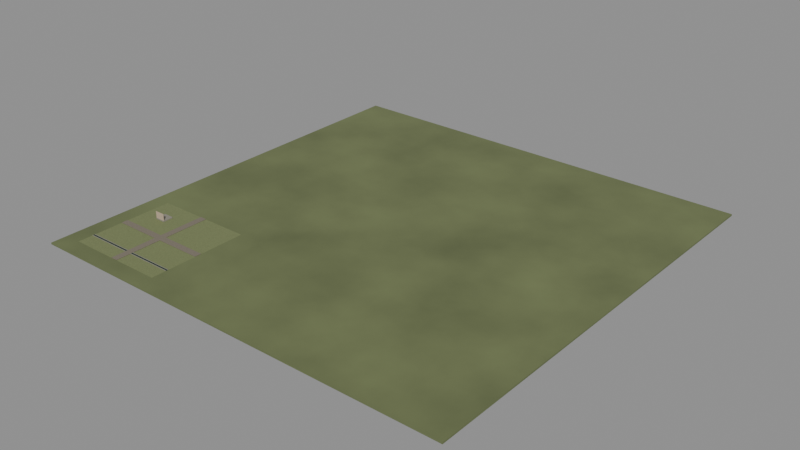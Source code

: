 # Source: 00006.blend  (saved by Blender 4.5.90; exported with 4.5.12 LTS)
import bpy
from mathutils import Matrix  # noqa: F401  (used for matrix-valued properties, if any)

bpy.ops.wm.read_factory_settings(use_empty=True)
scene = bpy.context.scene
scene.name = 'Scene'

# ---- materials (node trees are filled in below, after node groups)
mat_world_soil = bpy.data.materials.new('world/Soil')
mat_world_soil.diffuse_color = (0.2, 0.24, 0.1, 1.0)
mat_area_0_0_settlement_soil = bpy.data.materials.new('area-0-0/Settlement soil')
mat_area_0_0_settlement_soil.diffuse_color = (0.2, 0.235, 0.1, 1.0)
mat_area_0_0_gravel = bpy.data.materials.new('area-0-0/Gravel')
mat_area_0_0_gravel.diffuse_color = (0.22, 0.19, 0.145, 1.0)
mat_area_0_0_water = bpy.data.materials.new('area-0-0/Water')
mat_area_0_0_water.diffuse_color = (0.025, 0.095, 0.075, 1.0)
mat_area_0_0_stone = bpy.data.materials.new('area-0-0/Stone')
mat_area_0_0_stone.diffuse_color = (0.3, 0.28, 0.23, 1.0)
mat_area_0_0_home1_stone = bpy.data.materials.new('area-0-0/home1/Stone')
mat_area_0_0_home1_stone.diffuse_color = (0.3, 0.28, 0.23, 1.0)
mat_area_0_0_home1_plaster = bpy.data.materials.new('area-0-0/home1/Plaster')
mat_area_0_0_home1_plaster.diffuse_color = (0.6203, 0.48, 0.35, 1.0)

# ---- material node trees
mat_world_soil.use_nodes = True; mat_world_soil.node_tree.nodes.clear()
_N = mat_world_soil.node_tree.nodes; _L = mat_world_soil.node_tree.links
n0 = _N.new('ShaderNodeBsdfPrincipled'); n0.name = 'Principled BSDF'; n0.location = (-200, 100)
n0.inputs[2].default_value = 0.8
n1 = _N.new('ShaderNodeOutputMaterial'); n1.name = 'Material Output'; n1.location = (200, 100)
n2 = _N.new('ShaderNodeTexNoise'); n2.name = 'Noise Texture'; n2.location = (0, 0)
n2.inputs[3].default_value = 4.0
n3 = _N.new('ShaderNodeValToRGB'); n3.name = 'Color Ramp'; n3.location = (0, 0)
while len(n3.color_ramp.elements) > 1: n3.color_ramp.elements.remove(n3.color_ramp.elements[-1])
n3.color_ramp.elements[0].position = 0.0; n3.color_ramp.elements[0].color = (0.08, 0.096, 0.04, 1.0)
_e = n3.color_ramp.elements.new(1.0); _e.color = (0.2, 0.24, 0.1, 1.0)
n4 = _N.new('ShaderNodeBump'); n4.name = 'Bump'; n4.location = (0, 0)
n4.inputs[0].default_value = 0.2
n4.inputs[1].default_value = 0.035
_L.new(n0.outputs[0], n1.inputs[0])
_L.new(n2.outputs[0], n3.inputs[0])
_L.new(n3.outputs[0], n0.inputs[0])
_L.new(n2.outputs[0], n4.inputs[3])
_L.new(n4.outputs[0], n0.inputs[5])
n1.is_active_output = True
mat_area_0_0_settlement_soil.use_nodes = True; mat_area_0_0_settlement_soil.node_tree.nodes.clear()
_N = mat_area_0_0_settlement_soil.node_tree.nodes; _L = mat_area_0_0_settlement_soil.node_tree.links
n0 = _N.new('ShaderNodeBsdfPrincipled'); n0.name = 'Principled BSDF'; n0.location = (0, 0)
n1 = _N.new('ShaderNodeOutputMaterial'); n1.name = 'Material Output'; n1.location = (0, 0)
n2 = _N.new('ShaderNodeNewGeometry'); n2.name = 'World metre coordinates'; n2.location = (0, 0)
n3 = _N.new('ShaderNodeTexNoise'); n3.name = 'Surface color variation'; n3.location = (0, 0)
n3.inputs[2].default_value = 1.8
n3.inputs[3].default_value = 3.0
n4 = _N.new('ShaderNodeValToRGB'); n4.name = 'Color Ramp'; n4.location = (0, 0)
while len(n4.color_ramp.elements) > 1: n4.color_ramp.elements.remove(n4.color_ramp.elements[-1])
n4.color_ramp.elements[0].position = 0.15; n4.color_ramp.elements[0].color = (0.144, 0.1692, 0.072, 1.0)
_e = n4.color_ramp.elements.new(0.85); _e.color = (0.21, 0.2467, 0.105, 1.0)
n5 = _N.new('ShaderNodeTexNoise'); n5.name = 'Surface grain in metres'; n5.location = (0, 0)
n5.inputs[2].default_value = 65.0
n6 = _N.new('ShaderNodeBump'); n6.name = 'Surface relief'; n6.location = (0, 0)
n6.inputs[0].default_value = 0.18
n6.inputs[1].default_value = 0.006
n7 = _N.new('ShaderNodeMath'); n7.name = 'Surface roughness'; n7.location = (0, 0)
n7.operation = 'MULTIPLY_ADD'
n7.use_clamp = True
n7.inputs[1].default_value = 0.12
n7.inputs[2].default_value = 0.74
_L.new(n0.outputs[0], n1.inputs[0])
_L.new(n2.outputs[0], n3.inputs[0])
_L.new(n3.outputs[0], n4.inputs[0])
_L.new(n4.outputs[0], n0.inputs[0])
_L.new(n2.outputs[0], n5.inputs[0])
_L.new(n5.outputs[0], n6.inputs[3])
_L.new(n6.outputs[0], n0.inputs[5])
_L.new(n3.outputs[0], n7.inputs[0])
_L.new(n7.outputs[0], n0.inputs[2])
n1.is_active_output = True
mat_area_0_0_gravel.use_nodes = True; mat_area_0_0_gravel.node_tree.nodes.clear()
_N = mat_area_0_0_gravel.node_tree.nodes; _L = mat_area_0_0_gravel.node_tree.links
n0 = _N.new('ShaderNodeBsdfPrincipled'); n0.name = 'Principled BSDF'; n0.location = (0, 0)
n1 = _N.new('ShaderNodeOutputMaterial'); n1.name = 'Material Output'; n1.location = (0, 0)
n2 = _N.new('ShaderNodeNewGeometry'); n2.name = 'World metre coordinates'; n2.location = (0, 0)
n3 = _N.new('ShaderNodeTexNoise'); n3.name = 'Surface color variation'; n3.location = (0, 0)
n3.inputs[2].default_value = 1.8
n3.inputs[3].default_value = 3.0
n4 = _N.new('ShaderNodeValToRGB'); n4.name = 'Color Ramp'; n4.location = (0, 0)
while len(n4.color_ramp.elements) > 1: n4.color_ramp.elements.remove(n4.color_ramp.elements[-1])
n4.color_ramp.elements[0].position = 0.15; n4.color_ramp.elements[0].color = (0.1584, 0.1368, 0.1044, 1.0)
_e = n4.color_ramp.elements.new(0.85); _e.color = (0.231, 0.1995, 0.1523, 1.0)
n5 = _N.new('ShaderNodeTexNoise'); n5.name = 'Surface grain in metres'; n5.location = (0, 0)
n5.inputs[2].default_value = 65.0
n6 = _N.new('ShaderNodeBump'); n6.name = 'Surface relief'; n6.location = (0, 0)
n6.inputs[0].default_value = 0.18
n6.inputs[1].default_value = 0.006
n7 = _N.new('ShaderNodeMath'); n7.name = 'Surface roughness'; n7.location = (0, 0)
n7.operation = 'MULTIPLY_ADD'
n7.use_clamp = True
n7.inputs[1].default_value = 0.12
n7.inputs[2].default_value = 0.74
_L.new(n0.outputs[0], n1.inputs[0])
_L.new(n2.outputs[0], n3.inputs[0])
_L.new(n3.outputs[0], n4.inputs[0])
_L.new(n4.outputs[0], n0.inputs[0])
_L.new(n2.outputs[0], n5.inputs[0])
_L.new(n5.outputs[0], n6.inputs[3])
_L.new(n6.outputs[0], n0.inputs[5])
_L.new(n3.outputs[0], n7.inputs[0])
_L.new(n7.outputs[0], n0.inputs[2])
n1.is_active_output = True
mat_area_0_0_water.use_nodes = True; mat_area_0_0_water.node_tree.nodes.clear()
_N = mat_area_0_0_water.node_tree.nodes; _L = mat_area_0_0_water.node_tree.links
n0 = _N.new('ShaderNodeBsdfPrincipled'); n0.name = 'Principled BSDF'; n0.location = (0, 0)
n0.inputs[3].default_value = 1.333
n0.inputs[18].default_value = 0.65
n1 = _N.new('ShaderNodeOutputMaterial'); n1.name = 'Material Output'; n1.location = (0, 0)
n2 = _N.new('ShaderNodeNewGeometry'); n2.name = 'World metre coordinates'; n2.location = (0, 0)
n3 = _N.new('ShaderNodeVectorMath'); n3.name = 'Vector Math'; n3.location = (0, 0)
n3.operation = 'MULTIPLY'
n3.inputs[1].default_value = (0.45, 2.0, 1.0)
n4 = _N.new('ShaderNodeTexNoise'); n4.name = 'Surface color variation'; n4.location = (0, 0)
n4.inputs[2].default_value = 1.8
n4.inputs[3].default_value = 3.0
n5 = _N.new('ShaderNodeValToRGB'); n5.name = 'Color Ramp'; n5.location = (0, 0)
while len(n5.color_ramp.elements) > 1: n5.color_ramp.elements.remove(n5.color_ramp.elements[-1])
n5.color_ramp.elements[0].position = 0.15; n5.color_ramp.elements[0].color = (0.02375, 0.09025, 0.07125, 1.0)
_e = n5.color_ramp.elements.new(0.85); _e.color = (0.02625, 0.09975, 0.07875, 1.0)
n6 = _N.new('ShaderNodeTexNoise'); n6.name = 'Surface grain in metres'; n6.location = (0, 0)
n7 = _N.new('ShaderNodeBump'); n7.name = 'Surface relief'; n7.location = (0, 0)
n7.inputs[0].default_value = 0.1
n7.inputs[1].default_value = 0.008
n8 = _N.new('ShaderNodeMath'); n8.name = 'Surface roughness'; n8.location = (0, 0)
n8.operation = 'MULTIPLY_ADD'
n8.use_clamp = True
n8.inputs[1].default_value = 0.035
n8.inputs[2].default_value = 0.1025
_L.new(n0.outputs[0], n1.inputs[0])
_L.new(n2.outputs[0], n3.inputs[0])
_L.new(n3.outputs[0], n4.inputs[0])
_L.new(n4.outputs[0], n5.inputs[0])
_L.new(n5.outputs[0], n0.inputs[0])
_L.new(n3.outputs[0], n6.inputs[0])
_L.new(n6.outputs[0], n7.inputs[3])
_L.new(n7.outputs[0], n0.inputs[5])
_L.new(n4.outputs[0], n8.inputs[0])
_L.new(n8.outputs[0], n0.inputs[2])
n1.is_active_output = True
mat_area_0_0_stone.use_nodes = True; mat_area_0_0_stone.node_tree.nodes.clear()
_N = mat_area_0_0_stone.node_tree.nodes; _L = mat_area_0_0_stone.node_tree.links
n0 = _N.new('ShaderNodeBsdfPrincipled'); n0.name = 'Principled BSDF'; n0.location = (0, 0)
n1 = _N.new('ShaderNodeOutputMaterial'); n1.name = 'Material Output'; n1.location = (0, 0)
n2 = _N.new('ShaderNodeNewGeometry'); n2.name = 'World metre coordinates'; n2.location = (0, 0)
n3 = _N.new('ShaderNodeTexNoise'); n3.name = 'Surface color variation'; n3.location = (0, 0)
n3.inputs[2].default_value = 1.8
n3.inputs[3].default_value = 3.0
n4 = _N.new('ShaderNodeValToRGB'); n4.name = 'Color Ramp'; n4.location = (0, 0)
while len(n4.color_ramp.elements) > 1: n4.color_ramp.elements.remove(n4.color_ramp.elements[-1])
n4.color_ramp.elements[0].position = 0.15; n4.color_ramp.elements[0].color = (0.216, 0.2016, 0.1656, 1.0)
_e = n4.color_ramp.elements.new(0.85); _e.color = (0.315, 0.294, 0.2415, 1.0)
n5 = _N.new('ShaderNodeTexNoise'); n5.name = 'Surface grain in metres'; n5.location = (0, 0)
n5.inputs[2].default_value = 65.0
n6 = _N.new('ShaderNodeBump'); n6.name = 'Surface relief'; n6.location = (0, 0)
n6.inputs[0].default_value = 0.18
n6.inputs[1].default_value = 0.006
n7 = _N.new('ShaderNodeMath'); n7.name = 'Surface roughness'; n7.location = (0, 0)
n7.operation = 'MULTIPLY_ADD'
n7.use_clamp = True
n7.inputs[1].default_value = 0.12
n7.inputs[2].default_value = 0.74
_L.new(n0.outputs[0], n1.inputs[0])
_L.new(n2.outputs[0], n3.inputs[0])
_L.new(n3.outputs[0], n4.inputs[0])
_L.new(n4.outputs[0], n0.inputs[0])
_L.new(n2.outputs[0], n5.inputs[0])
_L.new(n5.outputs[0], n6.inputs[3])
_L.new(n6.outputs[0], n0.inputs[5])
_L.new(n3.outputs[0], n7.inputs[0])
_L.new(n7.outputs[0], n0.inputs[2])
n1.is_active_output = True
mat_area_0_0_home1_stone.use_nodes = True; mat_area_0_0_home1_stone.node_tree.nodes.clear()
_N = mat_area_0_0_home1_stone.node_tree.nodes; _L = mat_area_0_0_home1_stone.node_tree.links
n0 = _N.new('ShaderNodeBsdfPrincipled'); n0.name = 'Principled BSDF'; n0.location = (0, 0)
n1 = _N.new('ShaderNodeOutputMaterial'); n1.name = 'Material Output'; n1.location = (0, 0)
n2 = _N.new('ShaderNodeNewGeometry'); n2.name = 'World metre coordinates'; n2.location = (0, 0)
n3 = _N.new('ShaderNodeTexNoise'); n3.name = 'Surface color variation'; n3.location = (0, 0)
n3.inputs[2].default_value = 1.8
n3.inputs[3].default_value = 3.0
n4 = _N.new('ShaderNodeValToRGB'); n4.name = 'Color Ramp'; n4.location = (0, 0)
while len(n4.color_ramp.elements) > 1: n4.color_ramp.elements.remove(n4.color_ramp.elements[-1])
n4.color_ramp.elements[0].position = 0.15; n4.color_ramp.elements[0].color = (0.216, 0.2016, 0.1656, 1.0)
_e = n4.color_ramp.elements.new(0.85); _e.color = (0.315, 0.294, 0.2415, 1.0)
n5 = _N.new('ShaderNodeTexNoise'); n5.name = 'Surface grain in metres'; n5.location = (0, 0)
n5.inputs[2].default_value = 65.0
n6 = _N.new('ShaderNodeBump'); n6.name = 'Surface relief'; n6.location = (0, 0)
n6.inputs[0].default_value = 0.18
n6.inputs[1].default_value = 0.006
n7 = _N.new('ShaderNodeMath'); n7.name = 'Surface roughness'; n7.location = (0, 0)
n7.operation = 'MULTIPLY_ADD'
n7.use_clamp = True
n7.inputs[1].default_value = 0.12
n7.inputs[2].default_value = 0.74
_L.new(n0.outputs[0], n1.inputs[0])
_L.new(n2.outputs[0], n3.inputs[0])
_L.new(n3.outputs[0], n4.inputs[0])
_L.new(n4.outputs[0], n0.inputs[0])
_L.new(n2.outputs[0], n5.inputs[0])
_L.new(n5.outputs[0], n6.inputs[3])
_L.new(n6.outputs[0], n0.inputs[5])
_L.new(n3.outputs[0], n7.inputs[0])
_L.new(n7.outputs[0], n0.inputs[2])
n1.is_active_output = True
mat_area_0_0_home1_plaster.use_nodes = True; mat_area_0_0_home1_plaster.node_tree.nodes.clear()
_N = mat_area_0_0_home1_plaster.node_tree.nodes; _L = mat_area_0_0_home1_plaster.node_tree.links
n0 = _N.new('ShaderNodeBsdfPrincipled'); n0.name = 'Principled BSDF'; n0.location = (0, 0)
n1 = _N.new('ShaderNodeOutputMaterial'); n1.name = 'Material Output'; n1.location = (0, 0)
n2 = _N.new('ShaderNodeNewGeometry'); n2.name = 'World metre coordinates'; n2.location = (0, 0)
n3 = _N.new('ShaderNodeTexNoise'); n3.name = 'Surface color variation'; n3.location = (0, 0)
n3.inputs[2].default_value = 1.8
n3.inputs[3].default_value = 3.0
n4 = _N.new('ShaderNodeValToRGB'); n4.name = 'Color Ramp'; n4.location = (0, 0)
while len(n4.color_ramp.elements) > 1: n4.color_ramp.elements.remove(n4.color_ramp.elements[-1])
n4.color_ramp.elements[0].position = 0.15; n4.color_ramp.elements[0].color = (0.4466, 0.3456, 0.252, 1.0)
_e = n4.color_ramp.elements.new(0.85); _e.color = (0.6513, 0.504, 0.3675, 1.0)
n5 = _N.new('ShaderNodeTexNoise'); n5.name = 'Surface grain in metres'; n5.location = (0, 0)
n5.inputs[2].default_value = 65.0
n6 = _N.new('ShaderNodeBump'); n6.name = 'Surface relief'; n6.location = (0, 0)
n6.inputs[0].default_value = 0.18
n6.inputs[1].default_value = 0.006
n7 = _N.new('ShaderNodeMath'); n7.name = 'Surface roughness'; n7.location = (0, 0)
n7.operation = 'MULTIPLY_ADD'
n7.use_clamp = True
n7.inputs[1].default_value = 0.12
n7.inputs[2].default_value = 0.74
_L.new(n0.outputs[0], n1.inputs[0])
_L.new(n2.outputs[0], n3.inputs[0])
_L.new(n3.outputs[0], n4.inputs[0])
_L.new(n4.outputs[0], n0.inputs[0])
_L.new(n2.outputs[0], n5.inputs[0])
_L.new(n5.outputs[0], n6.inputs[3])
_L.new(n6.outputs[0], n0.inputs[5])
_L.new(n3.outputs[0], n7.inputs[0])
_L.new(n7.outputs[0], n0.inputs[2])
n1.is_active_output = True

# ---- meshes
me_world_ground = bpy.data.meshes.new('world/Ground')
me_world_ground.from_pydata([(-130.0, -130.0, -1.2), (130.0, -130.0, -1.2), (130.0, 130.0, -1.2), (-130.0, 130.0, -1.2), (-130.0, -130.0, -0.2), (130.0, -130.0, -0.2), (130.0, 130.0, -0.2), (-130.0, 130.0, -0.2)], [], [(0, 3, 2, 1), (4, 5, 6, 7), (0, 1, 5, 4), (1, 2, 6, 5), (2, 3, 7, 6), (3, 0, 4, 7)])
me_world_ground.materials.append(mat_world_soil)
me_world_ground.update()
me_area_0_0_block_ground = bpy.data.meshes.new('area-0-0/Block ground')
me_area_0_0_block_ground.from_pydata([(-120.0, -120.0, -0.39), (-60.0, -120.0, -0.39), (-60.0, -60.0, -0.39), (-120.0, -60.0, -0.39), (-120.0, -120.0, -0.19), (-60.0, -120.0, -0.19), (-60.0, -60.0, -0.19), (-120.0, -60.0, -0.19)], [], [(0, 3, 2, 1), (4, 5, 6, 7), (0, 1, 5, 4), (1, 2, 6, 5), (2, 3, 7, 6), (3, 0, 4, 7)])
me_area_0_0_block_ground.materials.append(mat_area_0_0_settlement_soil)
me_area_0_0_block_ground.update()
me_area_0_0_east_west_road = bpy.data.meshes.new('area-0-0/East west road')
me_area_0_0_east_west_road.from_pydata([(-120.0, -92.0, -0.15), (-60.0, -92.0, -0.15), (-60.0, -88.0, -0.15), (-120.0, -88.0, -0.15), (-120.0, -92.0, 0.03), (-60.0, -92.0, 0.03), (-60.0, -88.0, 0.03), (-120.0, -88.0, 0.03)], [], [(0, 3, 2, 1), (4, 5, 6, 7), (0, 1, 5, 4), (1, 2, 6, 5), (2, 3, 7, 6), (3, 0, 4, 7)])
me_area_0_0_east_west_road.materials.append(mat_area_0_0_gravel)
me_area_0_0_east_west_road.update()
me_area_0_0_north_south_road = bpy.data.meshes.new('area-0-0/North south road')
me_area_0_0_north_south_road.from_pydata([(-92.0, -120.0, -0.145), (-88.0, -120.0, -0.145), (-88.0, -60.0, -0.145), (-92.0, -60.0, -0.145), (-92.0, -120.0, 0.035), (-88.0, -120.0, 0.035), (-88.0, -60.0, 0.035), (-92.0, -60.0, 0.035)], [], [(0, 3, 2, 1), (4, 5, 6, 7), (0, 1, 5, 4), (1, 2, 6, 5), (2, 3, 7, 6), (3, 0, 4, 7)])
me_area_0_0_north_south_road.materials.append(mat_area_0_0_gravel)
me_area_0_0_north_south_road.update()
me_area_0_0_connected_water_channel = bpy.data.meshes.new('area-0-0/Connected water channel')
me_area_0_0_connected_water_channel.from_pydata([(-120.0, -111.0, -0.1725), (-60.0, -111.0, -0.1725), (-60.0, -109.8, -0.1725), (-120.0, -109.8, -0.1725), (-120.0, -111.0, -0.1475), (-60.0, -111.0, -0.1475), (-60.0, -109.8, -0.1475), (-120.0, -109.8, -0.1475)], [], [(0, 3, 2, 1), (4, 5, 6, 7), (0, 1, 5, 4), (1, 2, 6, 5), (2, 3, 7, 6), (3, 0, 4, 7)])
me_area_0_0_connected_water_channel.materials.append(mat_area_0_0_water)
me_area_0_0_connected_water_channel.update()
me_area_0_0_channel_retaining_wall = bpy.data.meshes.new('area-0-0/Channel retaining wall')
me_area_0_0_channel_retaining_wall.from_pydata([(-120.0, -111.2, -0.25), (-92.0, -111.2, -0.25), (-92.0, -111.0, -0.25), (-120.0, -111.0, -0.25), (-120.0, -111.2, 0.15), (-92.0, -111.2, 0.15), (-92.0, -111.0, 0.15), (-120.0, -111.0, 0.15)], [], [(0, 3, 2, 1), (4, 5, 6, 7), (0, 1, 5, 4), (1, 2, 6, 5), (2, 3, 7, 6), (3, 0, 4, 7)])
me_area_0_0_channel_retaining_wall.polygons.foreach_set('use_smooth', [True] * 6)
me_area_0_0_channel_retaining_wall.materials.append(mat_area_0_0_stone)
me_area_0_0_channel_retaining_wall.update()
me_area_0_0_channel_retaining_wall_001 = bpy.data.meshes.new('area-0-0/Channel retaining wall.001')
me_area_0_0_channel_retaining_wall_001.from_pydata([(-88.0, -111.2, -0.25), (-60.0, -111.2, -0.25), (-60.0, -111.0, -0.25), (-88.0, -111.0, -0.25), (-88.0, -111.2, 0.15), (-60.0, -111.2, 0.15), (-60.0, -111.0, 0.15), (-88.0, -111.0, 0.15)], [], [(0, 3, 2, 1), (4, 5, 6, 7), (0, 1, 5, 4), (1, 2, 6, 5), (2, 3, 7, 6), (3, 0, 4, 7)])
me_area_0_0_channel_retaining_wall_001.polygons.foreach_set('use_smooth', [True] * 6)
me_area_0_0_channel_retaining_wall_001.materials.append(mat_area_0_0_stone)
me_area_0_0_channel_retaining_wall_001.update()
me_area_0_0_channel_retaining_wall_002 = bpy.data.meshes.new('area-0-0/Channel retaining wall.002')
me_area_0_0_channel_retaining_wall_002.from_pydata([(-120.0, -109.8, -0.25), (-92.0, -109.8, -0.25), (-92.0, -109.6, -0.25), (-120.0, -109.6, -0.25), (-120.0, -109.8, 0.15), (-92.0, -109.8, 0.15), (-92.0, -109.6, 0.15), (-120.0, -109.6, 0.15)], [], [(0, 3, 2, 1), (4, 5, 6, 7), (0, 1, 5, 4), (1, 2, 6, 5), (2, 3, 7, 6), (3, 0, 4, 7)])
me_area_0_0_channel_retaining_wall_002.polygons.foreach_set('use_smooth', [True] * 6)
me_area_0_0_channel_retaining_wall_002.materials.append(mat_area_0_0_stone)
me_area_0_0_channel_retaining_wall_002.update()
me_area_0_0_channel_retaining_wall_003 = bpy.data.meshes.new('area-0-0/Channel retaining wall.003')
me_area_0_0_channel_retaining_wall_003.from_pydata([(-88.0, -109.8, -0.25), (-60.0, -109.8, -0.25), (-60.0, -109.6, -0.25), (-88.0, -109.6, -0.25), (-88.0, -109.8, 0.15), (-60.0, -109.8, 0.15), (-60.0, -109.6, 0.15), (-88.0, -109.6, 0.15)], [], [(0, 3, 2, 1), (4, 5, 6, 7), (0, 1, 5, 4), (1, 2, 6, 5), (2, 3, 7, 6), (3, 0, 4, 7)])
me_area_0_0_channel_retaining_wall_003.polygons.foreach_set('use_smooth', [True] * 6)
me_area_0_0_channel_retaining_wall_003.materials.append(mat_area_0_0_stone)
me_area_0_0_channel_retaining_wall_003.update()
me_area_0_0_road_bridge = bpy.data.meshes.new('area-0-0/Road bridge')
me_area_0_0_road_bridge.from_pydata([(-92.0, -111.4, -0.22), (-88.0, -111.4, -0.22), (-88.0, -109.4, -0.22), (-92.0, -109.4, -0.22), (-92.0, -111.4, 0.03), (-88.0, -111.4, 0.03), (-88.0, -109.4, 0.03), (-92.0, -109.4, 0.03)], [], [(0, 3, 2, 1), (4, 5, 6, 7), (0, 1, 5, 4), (1, 2, 6, 5), (2, 3, 7, 6), (3, 0, 4, 7)])
me_area_0_0_road_bridge.polygons.foreach_set('use_smooth', [True] * 6)
me_area_0_0_road_bridge.materials.append(mat_area_0_0_stone)
me_area_0_0_road_bridge.update()
me_area_0_0_home1_foundation = bpy.data.meshes.new('area-0-0/home1/Foundation')
me_area_0_0_home1_foundation.from_pydata([(-109.3, -76.85, -0.2), (-103.2, -76.85, -0.2), (-103.2, -70.65, -0.2), (-109.3, -70.65, -0.2), (-109.3, -76.85, 0.5), (-103.2, -76.85, 0.5), (-103.2, -70.65, 0.5), (-109.3, -70.65, 0.5)], [], [(0, 3, 2, 1), (4, 5, 6, 7), (0, 1, 5, 4), (1, 2, 6, 5), (2, 3, 7, 6), (3, 0, 4, 7)])
me_area_0_0_home1_foundation.polygons.foreach_set('use_smooth', [True] * 6)
me_area_0_0_home1_foundation.materials.append(mat_area_0_0_home1_stone)
me_area_0_0_home1_foundation.update()
me_area_0_0_home1_wall_south = bpy.data.meshes.new('area-0-0/home1/wall_south')
me_area_0_0_home1_wall_south.from_pydata([(-109.2, -76.75, 0.5), (-103.2, -76.75, 0.5), (-103.2, -76.55, 0.5), (-109.2, -76.55, 0.5), (-109.2, -76.75, 4.5), (-103.2, -76.75, 4.5), (-103.2, -76.55, 4.5), (-109.2, -76.55, 4.5)], [], [(0, 3, 2, 1), (4, 5, 6, 7), (0, 1, 5, 4), (1, 2, 6, 5), (2, 3, 7, 6), (3, 0, 4, 7)])
me_area_0_0_home1_wall_south.polygons.foreach_set('use_smooth', [True] * 6)
me_area_0_0_home1_wall_south.materials.append(mat_area_0_0_home1_plaster)
me_area_0_0_home1_wall_south.update()

# ---- objects
ob_world_ground = bpy.data.objects.new('world/Ground', me_world_ground)
ob_area_0_0_block_ground = bpy.data.objects.new('area-0-0/Block ground', me_area_0_0_block_ground)
ob_area_0_0_east_west_road = bpy.data.objects.new('area-0-0/East west road', me_area_0_0_east_west_road)
ob_area_0_0_north_south_road = bpy.data.objects.new('area-0-0/North south road', me_area_0_0_north_south_road)
ob_area_0_0_connected_water_channel = bpy.data.objects.new('area-0-0/Connected water channel', me_area_0_0_connected_water_channel)
ob_area_0_0_channel_retaining_wall = bpy.data.objects.new('area-0-0/Channel retaining wall', me_area_0_0_channel_retaining_wall)
ob_area_0_0_channel_retaining_wall_001 = bpy.data.objects.new('area-0-0/Channel retaining wall.001', me_area_0_0_channel_retaining_wall_001)
ob_area_0_0_channel_retaining_wall_002 = bpy.data.objects.new('area-0-0/Channel retaining wall.002', me_area_0_0_channel_retaining_wall_002)
ob_area_0_0_channel_retaining_wall_003 = bpy.data.objects.new('area-0-0/Channel retaining wall.003', me_area_0_0_channel_retaining_wall_003)
ob_area_0_0_road_bridge = bpy.data.objects.new('area-0-0/Road bridge', me_area_0_0_road_bridge)
ob_area_0_0_home1_foundation = bpy.data.objects.new('area-0-0/home1/Foundation', me_area_0_0_home1_foundation)
ob_area_0_0_home1_wall_south = bpy.data.objects.new('area-0-0/home1/wall_south', me_area_0_0_home1_wall_south)

# ---- transforms, parenting, visibility, modifiers, constraints
ob_world_ground.location = (0.0, 0.0, 0.0)
ob_area_0_0_block_ground.location = (0.0, 0.0, 0.0)
ob_area_0_0_east_west_road.location = (0.0, 0.0, 0.0)
ob_area_0_0_north_south_road.location = (0.0, 0.0, 0.0)
ob_area_0_0_connected_water_channel.location = (0.0, 0.0, 0.0)
ob_area_0_0_channel_retaining_wall.location = (0.0, 0.0, 0.0)
_m = ob_area_0_0_channel_retaining_wall.modifiers.new('Edge highlights', 'BEVEL')
_m.width = 0.024
_m.width_pct = 0.024
_m.segments = 3
_m.harden_normals = True
_m = ob_area_0_0_channel_retaining_wall.modifiers.new('Surface normals', 'WEIGHTED_NORMAL')
_m.keep_sharp = True
ob_area_0_0_channel_retaining_wall_001.location = (0.0, 0.0, 0.0)
_m = ob_area_0_0_channel_retaining_wall_001.modifiers.new('Edge highlights', 'BEVEL')
_m.width = 0.024
_m.width_pct = 0.024
_m.segments = 3
_m.harden_normals = True
_m = ob_area_0_0_channel_retaining_wall_001.modifiers.new('Surface normals', 'WEIGHTED_NORMAL')
_m.keep_sharp = True
ob_area_0_0_channel_retaining_wall_002.location = (0.0, 0.0, 0.0)
_m = ob_area_0_0_channel_retaining_wall_002.modifiers.new('Edge highlights', 'BEVEL')
_m.width = 0.024
_m.width_pct = 0.024
_m.segments = 3
_m.harden_normals = True
_m = ob_area_0_0_channel_retaining_wall_002.modifiers.new('Surface normals', 'WEIGHTED_NORMAL')
_m.keep_sharp = True
ob_area_0_0_channel_retaining_wall_003.location = (0.0, 0.0, 0.0)
_m = ob_area_0_0_channel_retaining_wall_003.modifiers.new('Edge highlights', 'BEVEL')
_m.width = 0.024
_m.width_pct = 0.024
_m.segments = 3
_m.harden_normals = True
_m = ob_area_0_0_channel_retaining_wall_003.modifiers.new('Surface normals', 'WEIGHTED_NORMAL')
_m.keep_sharp = True
ob_area_0_0_road_bridge.location = (0.0, 0.0, 0.0)
_m = ob_area_0_0_road_bridge.modifiers.new('Edge highlights', 'BEVEL')
_m.width = 0.03
_m.width_pct = 0.03
_m.segments = 3
_m.harden_normals = True
_m = ob_area_0_0_road_bridge.modifiers.new('Surface normals', 'WEIGHTED_NORMAL')
_m.keep_sharp = True
ob_area_0_0_home1_foundation.location = (0.0, 0.0, 0.0)
_m = ob_area_0_0_home1_foundation.modifiers.new('Edge highlights', 'BEVEL')
_m.width = 0.035
_m.width_pct = 0.035
_m.segments = 3
_m.harden_normals = True
_m = ob_area_0_0_home1_foundation.modifiers.new('Surface normals', 'WEIGHTED_NORMAL')
_m.keep_sharp = True
ob_area_0_0_home1_wall_south.location = (0.0, 0.0, 0.0)
_m = ob_area_0_0_home1_wall_south.modifiers.new('Edge highlights', 'BEVEL')
_m.width = 0.024
_m.width_pct = 0.024
_m.segments = 3
_m.harden_normals = True
_m = ob_area_0_0_home1_wall_south.modifiers.new('Surface normals', 'WEIGHTED_NORMAL')
_m.keep_sharp = True

# ---- collection membership
scene.collection.objects.link(ob_world_ground)
scene.collection.objects.link(ob_area_0_0_block_ground)
scene.collection.objects.link(ob_area_0_0_east_west_road)
scene.collection.objects.link(ob_area_0_0_north_south_road)
scene.collection.objects.link(ob_area_0_0_connected_water_channel)
scene.collection.objects.link(ob_area_0_0_channel_retaining_wall)
scene.collection.objects.link(ob_area_0_0_channel_retaining_wall_001)
scene.collection.objects.link(ob_area_0_0_channel_retaining_wall_002)
scene.collection.objects.link(ob_area_0_0_channel_retaining_wall_003)
scene.collection.objects.link(ob_area_0_0_road_bridge)
scene.collection.objects.link(ob_area_0_0_home1_foundation)
scene.collection.objects.link(ob_area_0_0_home1_wall_south)

# ---- scene / render settings (as saved in the file)
scene.frame_start = 1; scene.frame_end = 250; scene.frame_set(1)
scene.render.engine = 'BLENDER_EEVEE_NEXT'
bpy.context.view_layer.update()

# ---- added for rendering (the .blend has no active camera and no usable light): camera, sun + grey world if the file has none
cam_auto = bpy.data.cameras.new('AutoCamera')
cam_auto.lens = 50.0
cam_auto.sensor_width = 36.0
cam_auto.clip_end = 5971.22
ob_auto_camera = bpy.data.objects.new('AutoCamera', cam_auto)
scene.collection.objects.link(ob_auto_camera)
ob_auto_camera.location = (340.242, -408.29, 273.843)
ob_auto_camera.rotation_euler = (1.09748, -7.21219e-08, 0.694738)
scene.camera = ob_auto_camera
light_auto_sun = bpy.data.lights.new('AutoSun', 'SUN')
light_auto_sun.energy = 3.0
light_auto_sun.angle = 0.0523599
ob_auto_sun = bpy.data.objects.new('AutoSun', light_auto_sun)
scene.collection.objects.link(ob_auto_sun)
ob_auto_sun.rotation_euler = (0.872665, 0.174533, 0.523599)
if scene.world is None:
    world_auto = bpy.data.worlds.new('AutoWorld')
    world_auto.color = (0.3, 0.3, 0.3)
    scene.world = world_auto
bpy.context.view_layer.update()
